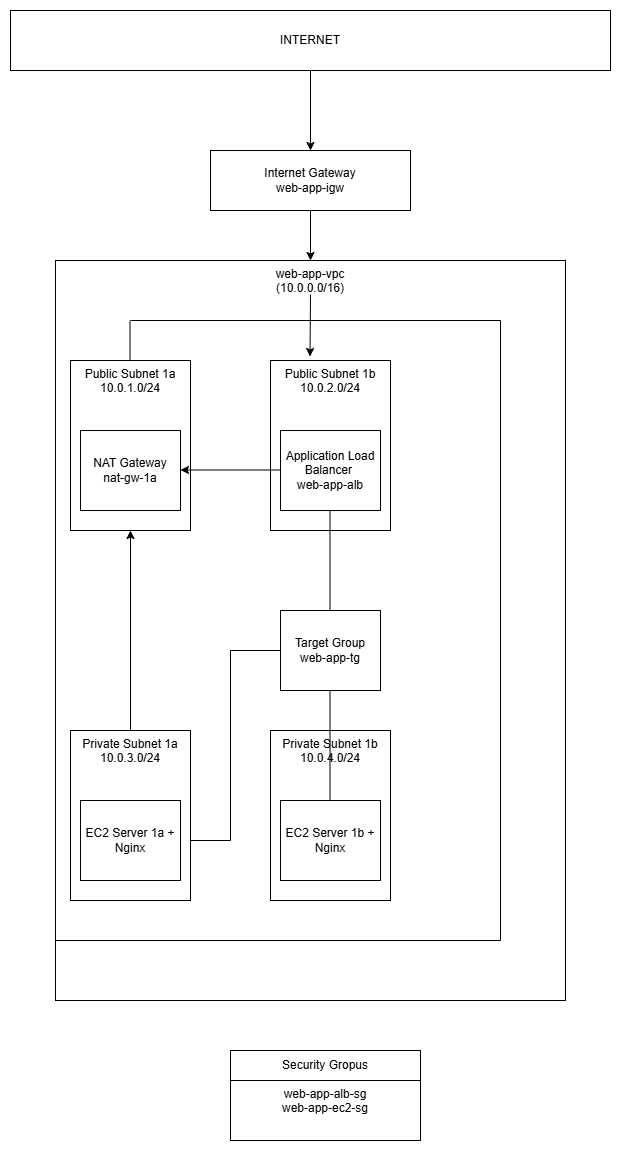

The diagram above was exported from draw.io. Its source (the exported page's mxGraphModel, read from the mxfile embedded in the PNG):
<mxGraphModel dx="1668" dy="878" grid="1" gridSize="10" guides="1" tooltips="1" connect="1" arrows="1" fold="1" page="1" pageScale="1" pageWidth="850" pageHeight="1100" math="0" shadow="0">
  <root>
    <mxCell id="0" />
    <mxCell id="1" parent="0" />
    <mxCell id="7vxb30fs7w9d2dyxFhqU-36" edge="1" parent="1" source="7vxb30fs7w9d2dyxFhqU-17" style="edgeStyle=orthogonalEdgeStyle;rounded=0;orthogonalLoop=1;jettySize=auto;html=1;entryX=0.5;entryY=0;entryDx=0;entryDy=0;" target="7vxb30fs7w9d2dyxFhqU-18">
      <mxGeometry relative="1" as="geometry" />
    </mxCell>
    <mxCell id="7vxb30fs7w9d2dyxFhqU-17" parent="1" style="rounded=0;whiteSpace=wrap;html=1;" value="INTERNET" vertex="1">
      <mxGeometry height="60" width="600" x="120" y="40" as="geometry" />
    </mxCell>
    <mxCell id="7vxb30fs7w9d2dyxFhqU-37" edge="1" parent="1" source="7vxb30fs7w9d2dyxFhqU-18" style="edgeStyle=orthogonalEdgeStyle;rounded=0;orthogonalLoop=1;jettySize=auto;html=1;exitX=0.5;exitY=1;exitDx=0;exitDy=0;entryX=0.5;entryY=0;entryDx=0;entryDy=0;" target="7vxb30fs7w9d2dyxFhqU-23">
      <mxGeometry relative="1" as="geometry" />
    </mxCell>
    <mxCell id="7vxb30fs7w9d2dyxFhqU-18" parent="1" style="rounded=0;whiteSpace=wrap;html=1;" value="Internet Gateway&lt;div&gt;web-app-igw&lt;/div&gt;" vertex="1">
      <mxGeometry height="60" width="200" x="320" y="180" as="geometry" />
    </mxCell>
    <mxCell id="7vxb30fs7w9d2dyxFhqU-23" parent="1" style="rounded=0;whiteSpace=wrap;html=1;verticalAlign=top;" value="&lt;div style=&quot;text-align: justify;&quot;&gt;&lt;span style=&quot;background-color: transparent; color: light-dark(rgb(0, 0, 0), rgb(255, 255, 255));&quot;&gt;web-app-vpc&lt;/span&gt;&lt;/div&gt;&lt;div&gt;(10.0.0.0/16)&lt;/div&gt;" vertex="1">
      <mxGeometry height="740" width="510" x="165" y="290" as="geometry" />
    </mxCell>
    <mxCell id="7vxb30fs7w9d2dyxFhqU-24" parent="1" style="rounded=0;whiteSpace=wrap;html=1;verticalAlign=top;" value="Public Subnet 1a&lt;div&gt;10.0.1.0/24&lt;/div&gt;" vertex="1">
      <mxGeometry height="170" width="120" x="180" y="390" as="geometry" />
    </mxCell>
    <mxCell id="7vxb30fs7w9d2dyxFhqU-25" parent="1" style="rounded=0;whiteSpace=wrap;html=1;" value="NAT Gateway&lt;div&gt;nat-gw-1a&lt;/div&gt;" vertex="1">
      <mxGeometry height="80" width="100" x="190" y="460" as="geometry" />
    </mxCell>
    <mxCell id="7vxb30fs7w9d2dyxFhqU-26" parent="1" style="rounded=0;whiteSpace=wrap;html=1;verticalAlign=top;" value="Public Subnet 1b&lt;div&gt;10.0.2.0/24&lt;/div&gt;" vertex="1">
      <mxGeometry height="170" width="120" x="380" y="390" as="geometry" />
    </mxCell>
    <mxCell id="7vxb30fs7w9d2dyxFhqU-27" parent="1" style="rounded=0;whiteSpace=wrap;html=1;" value="Application Load Balancer&amp;nbsp;&lt;div&gt;web-app-alb&lt;/div&gt;" vertex="1">
      <mxGeometry height="80" width="100" x="390" y="460" as="geometry" />
    </mxCell>
    <mxCell id="7vxb30fs7w9d2dyxFhqU-68" edge="1" parent="1" source="7vxb30fs7w9d2dyxFhqU-28" style="edgeStyle=orthogonalEdgeStyle;rounded=0;orthogonalLoop=1;jettySize=auto;html=1;entryX=1;entryY=0.5;entryDx=0;entryDy=0;" target="7vxb30fs7w9d2dyxFhqU-31">
      <mxGeometry relative="1" as="geometry" />
    </mxCell>
    <mxCell id="7vxb30fs7w9d2dyxFhqU-28" parent="1" style="rounded=0;whiteSpace=wrap;html=1;" value="Target Group&lt;div&gt;web-app-tg&lt;/div&gt;" vertex="1">
      <mxGeometry height="80" width="100" x="390" y="640" as="geometry" />
    </mxCell>
    <mxCell id="7vxb30fs7w9d2dyxFhqU-70" edge="1" parent="1" source="7vxb30fs7w9d2dyxFhqU-29" style="edgeStyle=orthogonalEdgeStyle;rounded=0;orthogonalLoop=1;jettySize=auto;html=1;entryX=0.5;entryY=1;entryDx=0;entryDy=0;" target="7vxb30fs7w9d2dyxFhqU-24">
      <mxGeometry relative="1" as="geometry" />
    </mxCell>
    <mxCell id="7vxb30fs7w9d2dyxFhqU-29" parent="1" style="rounded=0;whiteSpace=wrap;html=1;verticalAlign=top;" value="Private Subnet 1a&lt;div&gt;10.0.3.0/24&lt;/div&gt;" vertex="1">
      <mxGeometry height="170" width="120" x="180" y="760" as="geometry" />
    </mxCell>
    <mxCell id="7vxb30fs7w9d2dyxFhqU-30" parent="1" style="rounded=0;whiteSpace=wrap;html=1;verticalAlign=top;" value="Private Subnet 1b&lt;div&gt;10.0.4.0/24&lt;/div&gt;" vertex="1">
      <mxGeometry height="170" width="120" x="380" y="760" as="geometry" />
    </mxCell>
    <mxCell id="7vxb30fs7w9d2dyxFhqU-31" parent="1" style="rounded=0;whiteSpace=wrap;html=1;" value="EC2 Server 1a + Nginx" vertex="1">
      <mxGeometry height="80" width="100" x="190" y="830" as="geometry" />
    </mxCell>
    <mxCell id="7vxb30fs7w9d2dyxFhqU-32" parent="1" style="rounded=0;whiteSpace=wrap;html=1;" value="EC2 Server 1b + Nginx" vertex="1">
      <mxGeometry height="80" width="100" x="390" y="830" as="geometry" />
    </mxCell>
    <mxCell id="7vxb30fs7w9d2dyxFhqU-51" edge="1" parent="1" style="endArrow=classic;html=1;rounded=0;" value="">
      <mxGeometry height="50" relative="1" width="50" as="geometry">
        <mxPoint x="420" y="324" as="sourcePoint" />
        <mxPoint x="419.5" y="386" as="targetPoint" />
      </mxGeometry>
    </mxCell>
    <mxCell id="7vxb30fs7w9d2dyxFhqU-56" edge="1" parent="1" style="endArrow=none;html=1;rounded=0;" value="">
      <mxGeometry height="50" relative="1" width="50" as="geometry">
        <mxPoint x="239.5" y="390" as="sourcePoint" />
        <mxPoint x="239.5" y="350" as="targetPoint" />
      </mxGeometry>
    </mxCell>
    <mxCell id="7vxb30fs7w9d2dyxFhqU-57" edge="1" parent="1" style="endArrow=none;html=1;rounded=0;" value="">
      <mxGeometry height="50" relative="1" width="50" as="geometry">
        <mxPoint x="240" y="350" as="sourcePoint" />
        <mxPoint x="610" y="350" as="targetPoint" />
      </mxGeometry>
    </mxCell>
    <mxCell id="7vxb30fs7w9d2dyxFhqU-58" edge="1" parent="1" style="endArrow=none;html=1;rounded=0;" value="">
      <mxGeometry height="50" relative="1" width="50" as="geometry">
        <mxPoint x="165" y="970" as="sourcePoint" />
        <mxPoint x="610" y="970" as="targetPoint" />
      </mxGeometry>
    </mxCell>
    <mxCell id="7vxb30fs7w9d2dyxFhqU-59" edge="1" parent="1" style="endArrow=none;html=1;rounded=0;" value="">
      <mxGeometry height="50" relative="1" width="50" as="geometry">
        <mxPoint x="610" y="970" as="sourcePoint" />
        <mxPoint x="610" y="350" as="targetPoint" />
      </mxGeometry>
    </mxCell>
    <mxCell id="7vxb30fs7w9d2dyxFhqU-60" edge="1" parent="1" style="endArrow=none;html=1;rounded=0;" value="">
      <mxGeometry height="50" relative="1" width="50" as="geometry">
        <mxPoint x="439.5" y="640" as="sourcePoint" />
        <mxPoint x="439.5" y="540" as="targetPoint" />
      </mxGeometry>
    </mxCell>
    <mxCell id="7vxb30fs7w9d2dyxFhqU-61" edge="1" parent="1" style="endArrow=none;html=1;rounded=0;" value="">
      <mxGeometry height="50" relative="1" width="50" as="geometry">
        <mxPoint x="439.5" y="830" as="sourcePoint" />
        <mxPoint x="439.5" y="720" as="targetPoint" />
      </mxGeometry>
    </mxCell>
    <mxCell id="7vxb30fs7w9d2dyxFhqU-63" edge="1" parent="1" style="endArrow=classic;html=1;rounded=0;" value="">
      <mxGeometry height="50" relative="1" width="50" as="geometry">
        <mxPoint x="390" y="499.5" as="sourcePoint" />
        <mxPoint x="290" y="499.5" as="targetPoint" />
      </mxGeometry>
    </mxCell>
    <mxCell id="7vxb30fs7w9d2dyxFhqU-494" parent="1" style="rounded=0;whiteSpace=wrap;html=1;" value="Security Gropus" vertex="1">
      <mxGeometry height="30" width="190" x="340" y="1080" as="geometry" />
    </mxCell>
    <mxCell id="7vxb30fs7w9d2dyxFhqU-495" parent="1" style="rounded=0;whiteSpace=wrap;html=1;verticalAlign=top;" value="web-app-alb-sg&lt;div&gt;web-app-ec2-sg&lt;/div&gt;" vertex="1">
      <mxGeometry height="60" width="190" x="340" y="1110" as="geometry" />
    </mxCell>
  </root>
</mxGraphModel>